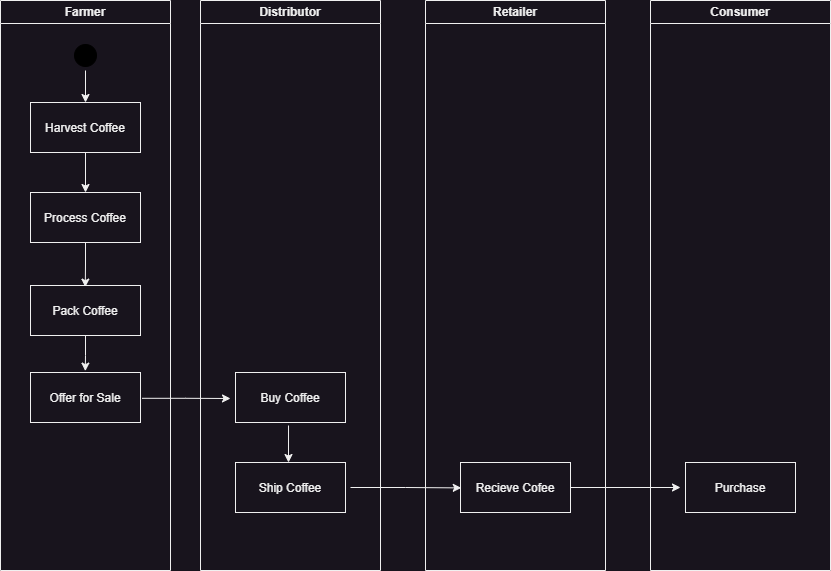

The diagram above was exported from draw.io. Its source (the exported page's mxGraphModel, read from the mxfile embedded in the PNG):
<mxGraphModel dx="1050" dy="573" grid="1" gridSize="10" guides="1" tooltips="1" connect="1" arrows="1" fold="1" page="1" pageScale="1" pageWidth="1169" pageHeight="826" background="none" math="0" shadow="0">
  <root>
    <mxCell id="0" />
    <mxCell id="1" parent="0" />
    <mxCell id="2" value="Farmer" style="swimlane;whiteSpace=wrap" parent="1" vertex="1">
      <mxGeometry x="70" y="128" width="170" height="570" as="geometry" />
    </mxCell>
    <mxCell id="yxSuBOdNEQgyM-So7Y3K-51" value="" style="edgeStyle=orthogonalEdgeStyle;rounded=0;orthogonalLoop=1;jettySize=auto;html=1;" edge="1" parent="2" source="5">
      <mxGeometry relative="1" as="geometry">
        <mxPoint x="85" y="102" as="targetPoint" />
      </mxGeometry>
    </mxCell>
    <mxCell id="5" value="" style="ellipse;shape=startState;fillColor=#000000;strokeColor=#000000;" parent="2" vertex="1">
      <mxGeometry x="70" y="40" width="30" height="30" as="geometry" />
    </mxCell>
    <mxCell id="yxSuBOdNEQgyM-So7Y3K-50" value="" style="edgeStyle=orthogonalEdgeStyle;rounded=0;orthogonalLoop=1;jettySize=auto;html=1;" edge="1" parent="2" source="7">
      <mxGeometry relative="1" as="geometry">
        <mxPoint x="85" y="192" as="targetPoint" />
      </mxGeometry>
    </mxCell>
    <mxCell id="7" value="Harvest Coffee" style="" parent="2" vertex="1">
      <mxGeometry x="30" y="102" width="110" height="50" as="geometry" />
    </mxCell>
    <mxCell id="yxSuBOdNEQgyM-So7Y3K-52" value="" style="edgeStyle=orthogonalEdgeStyle;rounded=0;orthogonalLoop=1;jettySize=auto;html=1;entryX=0.498;entryY=0.032;entryDx=0;entryDy=0;entryPerimeter=0;" edge="1" parent="2" source="8" target="10">
      <mxGeometry relative="1" as="geometry" />
    </mxCell>
    <mxCell id="8" value="Process Coffee" style="" parent="2" vertex="1">
      <mxGeometry x="30" y="192" width="110" height="50" as="geometry" />
    </mxCell>
    <mxCell id="yxSuBOdNEQgyM-So7Y3K-53" value="" style="edgeStyle=orthogonalEdgeStyle;rounded=0;orthogonalLoop=1;jettySize=auto;html=1;entryX=0.498;entryY=-0.028;entryDx=0;entryDy=0;entryPerimeter=0;" edge="1" parent="2" source="10" target="yxSuBOdNEQgyM-So7Y3K-47">
      <mxGeometry relative="1" as="geometry" />
    </mxCell>
    <mxCell id="10" value="Pack Coffee" style="" parent="2" vertex="1">
      <mxGeometry x="30" y="285" width="110" height="50" as="geometry" />
    </mxCell>
    <mxCell id="yxSuBOdNEQgyM-So7Y3K-47" value="Offer for Sale" style="" vertex="1" parent="2">
      <mxGeometry x="30" y="372" width="110" height="50" as="geometry" />
    </mxCell>
    <mxCell id="3" value="Distributor" style="swimlane;whiteSpace=wrap;glass=0;" parent="1" vertex="1">
      <mxGeometry x="270" y="128" width="180" height="570" as="geometry" />
    </mxCell>
    <mxCell id="yxSuBOdNEQgyM-So7Y3K-58" value="" style="edgeStyle=orthogonalEdgeStyle;rounded=0;orthogonalLoop=1;jettySize=auto;html=1;exitX=0.482;exitY=1.06;exitDx=0;exitDy=0;exitPerimeter=0;" edge="1" parent="3" source="16">
      <mxGeometry relative="1" as="geometry">
        <mxPoint x="88" y="462" as="targetPoint" />
      </mxGeometry>
    </mxCell>
    <mxCell id="16" value="Buy Coffee" style="" parent="3" vertex="1">
      <mxGeometry x="35" y="372" width="110" height="50" as="geometry" />
    </mxCell>
    <mxCell id="18" value="Ship Coffee" style="" parent="3" vertex="1">
      <mxGeometry x="35" y="462" width="110" height="50" as="geometry" />
    </mxCell>
    <mxCell id="4" value="Retailer" style="swimlane;whiteSpace=wrap" parent="1" vertex="1">
      <mxGeometry x="495" y="128" width="180" height="570" as="geometry" />
    </mxCell>
    <mxCell id="30" value="Recieve Cofee" style="" parent="4" vertex="1">
      <mxGeometry x="35" y="462" width="110" height="50" as="geometry" />
    </mxCell>
    <mxCell id="yxSuBOdNEQgyM-So7Y3K-41" value="Consumer" style="swimlane;whiteSpace=wrap" vertex="1" parent="1">
      <mxGeometry x="720" y="128" width="180" height="570" as="geometry" />
    </mxCell>
    <mxCell id="yxSuBOdNEQgyM-So7Y3K-56" value="Purchase" style="" vertex="1" parent="yxSuBOdNEQgyM-So7Y3K-41">
      <mxGeometry x="35" y="462" width="110" height="50" as="geometry" />
    </mxCell>
    <mxCell id="yxSuBOdNEQgyM-So7Y3K-54" value="" style="edgeStyle=orthogonalEdgeStyle;rounded=0;orthogonalLoop=1;jettySize=auto;html=1;exitX=1.015;exitY=0.516;exitDx=0;exitDy=0;exitPerimeter=0;" edge="1" parent="1" source="yxSuBOdNEQgyM-So7Y3K-47">
      <mxGeometry relative="1" as="geometry">
        <mxPoint x="300" y="526" as="targetPoint" />
      </mxGeometry>
    </mxCell>
    <mxCell id="yxSuBOdNEQgyM-So7Y3K-59" value="" style="edgeStyle=orthogonalEdgeStyle;rounded=0;orthogonalLoop=1;jettySize=auto;html=1;entryX=0.007;entryY=0.508;entryDx=0;entryDy=0;entryPerimeter=0;" edge="1" parent="1" target="30">
      <mxGeometry relative="1" as="geometry">
        <mxPoint x="420" y="615" as="sourcePoint" />
      </mxGeometry>
    </mxCell>
    <mxCell id="yxSuBOdNEQgyM-So7Y3K-62" value="" style="edgeStyle=orthogonalEdgeStyle;rounded=0;orthogonalLoop=1;jettySize=auto;html=1;" edge="1" parent="1">
      <mxGeometry relative="1" as="geometry">
        <mxPoint x="640" y="615" as="sourcePoint" />
        <mxPoint x="750" y="615" as="targetPoint" />
      </mxGeometry>
    </mxCell>
  </root>
</mxGraphModel>